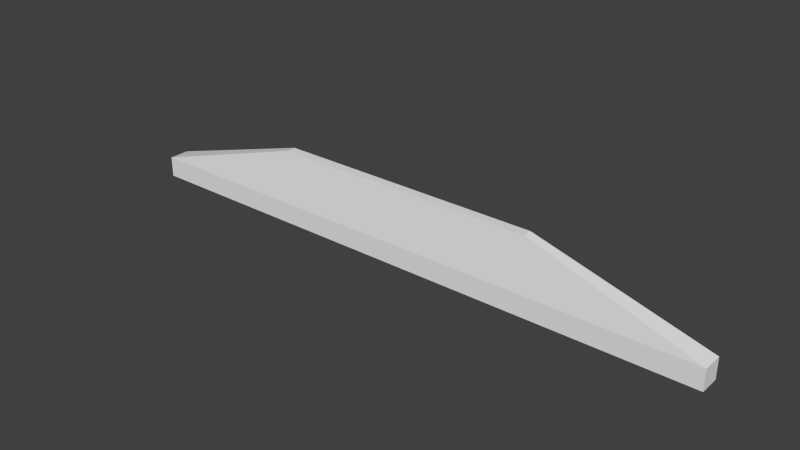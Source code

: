 # Source: fixedantenna.blend  (saved by Blender 2.73.0; exported with 4.5.12 LTS)
import bpy
from mathutils import Matrix  # noqa: F401  (used for matrix-valued properties, if any)

bpy.ops.wm.read_factory_settings(use_empty=True)
scene = bpy.context.scene
scene.name = 'Scene'

# ---- collections
col_collection_1 = bpy.data.collections.new('Collection 1'); scene.collection.children.link(col_collection_1)

# ---- world
world_world = bpy.data.worlds.new('World'); scene.world = world_world
world_world.color = (0.05088, 0.05088, 0.05088)
world_world.use_sun_shadow = False
world_world.sun_shadow_jitter_overblur = 0.0
world_world.cycles.sampling_method = 'MANUAL'
world_world.cycles.sample_map_resolution = 256

# ---- meshes
me_cube_001 = bpy.data.meshes.new('Cube.001')
me_cube_001.from_pydata([(-0.29, -0.01, -0.01), (-0.29, 0.01, -0.01), (0.29, 0.01, -0.01), (0.29, -0.01, -0.01), (-0.29, -0.01, 0.01), (-0.29, 0.01, 0.01), (0.29, 0.01, 0.01), (0.29, -0.01, 0.01), (-0.1282, -0.004422, 0.06), (-0.1282, 0.004422, 0.06), (0.1282, 0.004422, 0.06), (0.1282, -0.004422, 0.06)], [], [(4, 5, 1, 0), (5, 6, 2, 1), (6, 7, 3, 2), (7, 4, 0, 3), (0, 1, 2, 3), (4, 7, 11, 8), (11, 10, 9, 8), (7, 6, 10, 11), (6, 5, 9, 10), (5, 4, 8, 9)])
_uv = me_cube_001.uv_layers.new(name='UVMap')
_uv.uv.foreach_set('vector', [0.95, 0.03448, 0.95, 3.211e-09, 1.0, 0.0, 1.0, 0.03448, 0.8001, 1.0, 0.8001, 0.0, 0.8501, 0.0, 0.8501, 1.0, 0.95, 0.06897, 0.95, 0.03448, 1.0, 0.03448, 1.0, 0.06897, 0.04997, 0.0, 0.04997, 1.0, 2.374e-07, 1.0, 0.0, 0.0, 0.95, 1.0, 0.9, 1.0, 0.9, 0.0, 0.95, 0.0, 0.04997, 1.0, 0.04997, 0.0, 0.425, 0.2789, 0.425, 0.7211, 0.864, 0.2789, 0.8861, 0.2789, 0.8861, 0.7211, 0.864, 0.7211, 0.8501, 0.0, 0.9, 0.0, 0.8861, 0.2789, 0.864, 0.2789, 0.8001, 0.0, 0.8001, 1.0, 0.425, 0.7211, 0.425, 0.2789, 0.9, 1.0, 0.8501, 1.0, 0.864, 0.7211, 0.8861, 0.7211])
me_cube_001.use_remesh_preserve_volume = False
me_cube_001.use_remesh_preserve_attributes = False
me_cube_001.use_mirror_vertex_groups = False
me_cube_001.update()

# ---- objects
ob_fixedantenna = bpy.data.objects.new('fixedantenna', me_cube_001)

# ---- transforms, parenting, visibility, modifiers, constraints
ob_fixedantenna.location = (0.0, 0.0, 0.0)
ob_fixedantenna.lineart.crease_threshold = 0.0

# ---- collection membership
col_collection_1.objects.link(ob_fixedantenna)

# ---- scene / render settings (as saved in the file)
scene.frame_start = 1; scene.frame_end = 250; scene.frame_set(1)
scene.render.engine = 'BLENDER_EEVEE_NEXT'
scene.render.resolution_percentage = 50
scene.render.dither_intensity = 0.0
scene.cycles.use_denoising = False
scene.cycles.samples = 10
scene.cycles.sampling_pattern = 'TABULATED_SOBOL'
scene.cycles.light_sampling_threshold = 0.0
scene.cycles.use_adaptive_sampling = False
scene.cycles.use_light_tree = False
scene.cycles.blur_glossy = 0.0
scene.cycles.pixel_filter_type = 'GAUSSIAN'
scene.cycles.sample_clamp_indirect = 0.0
scene.view_settings.view_transform = 'Standard'
bpy.context.view_layer.update()

# ---- added for rendering (the .blend has no active camera and no usable light): camera, sun
cam_auto = bpy.data.cameras.new('AutoCamera')
cam_auto.lens = 50.0
cam_auto.sensor_width = 36.0
cam_auto.clip_end = 1000.0
ob_auto_camera = bpy.data.objects.new('AutoCamera', cam_auto)
scene.collection.objects.link(ob_auto_camera)
ob_auto_camera.location = (0.540841, -0.649009, 0.457673)
ob_auto_camera.rotation_euler = (1.09748, -7.21219e-08, 0.694738)
scene.camera = ob_auto_camera
light_auto_sun = bpy.data.lights.new('AutoSun', 'SUN')
light_auto_sun.energy = 3.0
light_auto_sun.angle = 0.0523599
ob_auto_sun = bpy.data.objects.new('AutoSun', light_auto_sun)
scene.collection.objects.link(ob_auto_sun)
ob_auto_sun.rotation_euler = (0.872665, 0.174533, 0.523599)
bpy.context.view_layer.update()
